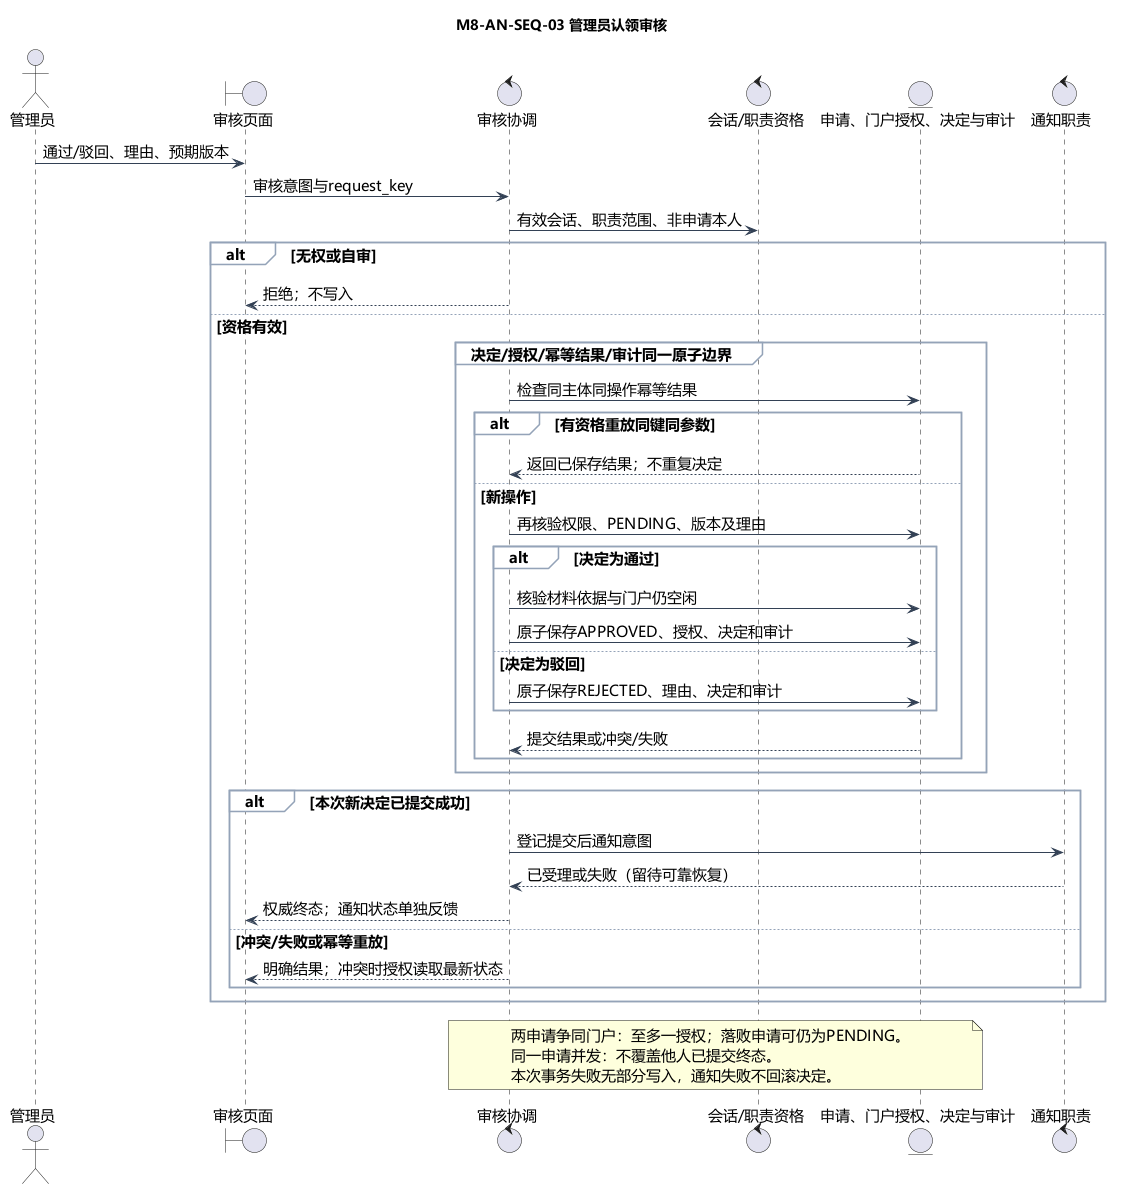

The diagram above was rendered by PlantUML. Its source (embedded in the PNG):
@startuml
!pragma layout smetana
skinparam defaultFontName Microsoft YaHei
skinparam defaultFontSize 15
skinparam shadowing false
skinparam backgroundColor white
skinparam ArrowColor #334155
skinparam classBackgroundColor #EFF6FF
skinparam classBorderColor #38689A
skinparam sequenceParticipantBackgroundColor #EFF6FF
skinparam sequenceGroupBackgroundColor #F8FAFC
skinparam sequenceGroupBorderColor #94A3B8
hide empty members
title M8-AN-SEQ-03 管理员认领审核
actor "管理员" as U
boundary "审核页面" as P
control "审核协调" as C
control "会话/职责资格" as A
entity "申请、门户授权、决定与审计" as S
control "通知职责" as N
U -> P : 通过/驳回、理由、预期版本
P -> C : 审核意图与request_key
C -> A : 有效会话、职责范围、非申请本人
alt 无权或自审
 C --> P : 拒绝；不写入
else 资格有效
 group 决定/授权/幂等结果/审计同一原子边界
  C -> S : 检查同主体同操作幂等结果
  alt 有资格重放同键同参数
   S --> C : 返回已保存结果；不重复决定
  else 新操作
   C -> S : 再核验权限、PENDING、版本及理由
   alt 决定为通过
    C -> S : 核验材料依据与门户仍空闲
    C -> S : 原子保存APPROVED、授权、决定和审计
   else 决定为驳回
    C -> S : 原子保存REJECTED、理由、决定和审计
   end
   S --> C : 提交结果或冲突/失败
  end
 end
 alt 本次新决定已提交成功
  C -> N : 登记提交后通知意图
  N --> C : 已受理或失败（留待可靠恢复）
  C --> P : 权威终态；通知状态单独反馈
 else 冲突/失败或幂等重放
  C --> P : 明确结果；冲突时授权读取最新状态
 end
end
note over C,S
 两申请争同门户：至多一授权；落败申请可仍为PENDING。
 同一申请并发：不覆盖他人已提交终态。
 本次事务失败无部分写入，通知失败不回滚决定。
end note
@enduml